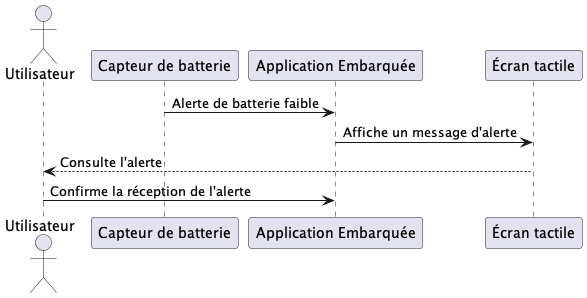

The diagram above was rendered by PlantUML. Its source (embedded in the PNG):
@startuml TrotinetteAlarme
actor Utilisateur
participant "Capteur de batterie" as Batterie
participant "Application Embarquée" as App
participant "Écran tactile" as Ecran

Batterie -> App : Alerte de batterie faible
App -> Ecran : Affiche un message d'alerte
Utilisateur <-- Ecran : Consulte l'alerte
Utilisateur -> App : Confirme la réception de l'alerte
@enduml